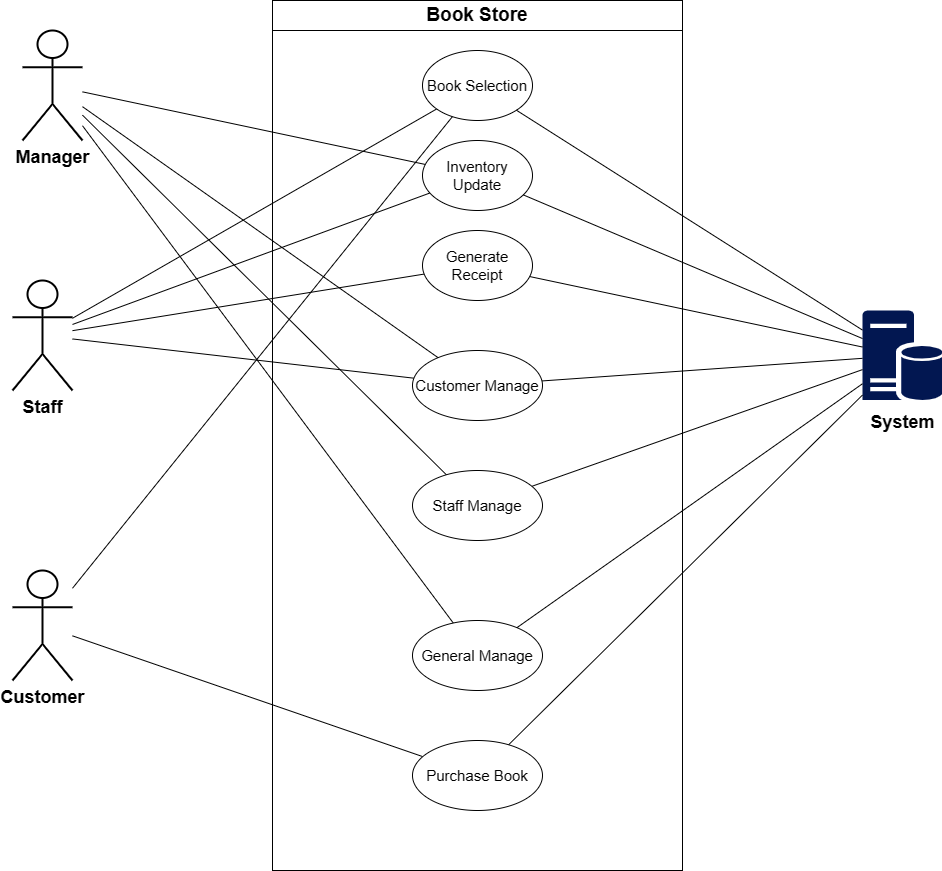

The diagram above was exported from draw.io. Its source (the exported page's mxGraphModel, read from the mxfile embedded in the PNG):
<mxGraphModel dx="1426" dy="751" grid="1" gridSize="10" guides="1" tooltips="1" connect="1" arrows="1" fold="1" page="1" pageScale="1" pageWidth="192000" pageHeight="192000" math="0" shadow="0">
  <root>
    <mxCell id="0" />
    <mxCell id="1" parent="0" />
    <mxCell id="D6rfe7KWgEv4PUB3sCq3-1" value="" style="rounded=0;whiteSpace=wrap;html=1;" parent="1" vertex="1">
      <mxGeometry x="360" y="30" width="410" height="870" as="geometry" />
    </mxCell>
    <mxCell id="D6rfe7KWgEv4PUB3sCq3-2" value="&lt;b&gt;&lt;font style=&quot;font-size: 19px;&quot;&gt;Book Store&lt;/font&gt;&lt;/b&gt;" style="rounded=0;whiteSpace=wrap;html=1;" parent="1" vertex="1">
      <mxGeometry x="360" y="30" width="410" height="30" as="geometry" />
    </mxCell>
    <mxCell id="D6rfe7KWgEv4PUB3sCq3-29" style="rounded=0;orthogonalLoop=1;jettySize=auto;html=1;endArrow=none;endFill=0;" parent="1" source="D6rfe7KWgEv4PUB3sCq3-4" target="D6rfe7KWgEv4PUB3sCq3-18" edge="1">
      <mxGeometry relative="1" as="geometry" />
    </mxCell>
    <mxCell id="D6rfe7KWgEv4PUB3sCq3-30" style="rounded=0;orthogonalLoop=1;jettySize=auto;html=1;endArrow=none;endFill=0;" parent="1" source="D6rfe7KWgEv4PUB3sCq3-4" target="D6rfe7KWgEv4PUB3sCq3-6" edge="1">
      <mxGeometry relative="1" as="geometry" />
    </mxCell>
    <mxCell id="D6rfe7KWgEv4PUB3sCq3-31" style="rounded=0;orthogonalLoop=1;jettySize=auto;html=1;endArrow=none;endFill=0;" parent="1" source="D6rfe7KWgEv4PUB3sCq3-4" target="D6rfe7KWgEv4PUB3sCq3-19" edge="1">
      <mxGeometry relative="1" as="geometry" />
    </mxCell>
    <mxCell id="D6rfe7KWgEv4PUB3sCq3-32" style="rounded=0;orthogonalLoop=1;jettySize=auto;html=1;endArrow=none;endFill=0;" parent="1" source="D6rfe7KWgEv4PUB3sCq3-4" target="D6rfe7KWgEv4PUB3sCq3-20" edge="1">
      <mxGeometry relative="1" as="geometry" />
    </mxCell>
    <mxCell id="D6rfe7KWgEv4PUB3sCq3-4" value="&lt;b&gt;&lt;font style=&quot;font-size: 18px;&quot;&gt;Staff&lt;/font&gt;&lt;/b&gt;" style="shape=umlActor;verticalLabelPosition=bottom;verticalAlign=top;html=1;outlineConnect=0;strokeWidth=2;" parent="1" vertex="1">
      <mxGeometry x="100" y="310" width="60" height="110" as="geometry" />
    </mxCell>
    <mxCell id="D6rfe7KWgEv4PUB3sCq3-6" value="&lt;font style=&quot;font-size: 15px;&quot;&gt;Book Selection&lt;/font&gt;" style="ellipse;whiteSpace=wrap;html=1;" parent="1" vertex="1">
      <mxGeometry x="510" y="80" width="110" height="70" as="geometry" />
    </mxCell>
    <mxCell id="D6rfe7KWgEv4PUB3sCq3-37" style="rounded=0;orthogonalLoop=1;jettySize=auto;html=1;endArrow=none;endFill=0;" parent="1" source="D6rfe7KWgEv4PUB3sCq3-12" target="D6rfe7KWgEv4PUB3sCq3-6" edge="1">
      <mxGeometry relative="1" as="geometry" />
    </mxCell>
    <mxCell id="D6rfe7KWgEv4PUB3sCq3-12" value="&lt;b style=&quot;&quot;&gt;&lt;font style=&quot;font-size: 18px;&quot;&gt;System&lt;/font&gt;&lt;/b&gt;" style="sketch=0;pointerEvents=1;shadow=0;dashed=0;html=1;strokeColor=none;labelPosition=center;verticalLabelPosition=bottom;verticalAlign=top;align=center;fillColor=#021751;shape=mxgraph.mscae.enterprise.database_server;fontSize=23;" parent="1" vertex="1">
      <mxGeometry x="950" y="340" width="80" height="90" as="geometry" />
    </mxCell>
    <mxCell id="D6rfe7KWgEv4PUB3sCq3-18" value="&lt;font style=&quot;font-size: 15px;&quot;&gt;Inventory Update&lt;br&gt;&lt;/font&gt;" style="ellipse;whiteSpace=wrap;html=1;" parent="1" vertex="1">
      <mxGeometry x="510" y="170" width="110" height="70" as="geometry" />
    </mxCell>
    <mxCell id="D6rfe7KWgEv4PUB3sCq3-19" value="&lt;font style=&quot;font-size: 15px;&quot;&gt;Generate Receipt&lt;br&gt;&lt;/font&gt;" style="ellipse;whiteSpace=wrap;html=1;" parent="1" vertex="1">
      <mxGeometry x="510" y="260" width="110" height="70" as="geometry" />
    </mxCell>
    <mxCell id="D6rfe7KWgEv4PUB3sCq3-20" value="&lt;font style=&quot;font-size: 15px;&quot;&gt;Customer Manage&lt;br&gt;&lt;/font&gt;" style="ellipse;whiteSpace=wrap;html=1;" parent="1" vertex="1">
      <mxGeometry x="500" y="380" width="130" height="70" as="geometry" />
    </mxCell>
    <mxCell id="D6rfe7KWgEv4PUB3sCq3-21" value="&lt;font style=&quot;font-size: 15px;&quot;&gt;Staff Manage&lt;br&gt;&lt;/font&gt;" style="ellipse;whiteSpace=wrap;html=1;" parent="1" vertex="1">
      <mxGeometry x="500" y="500" width="130" height="70" as="geometry" />
    </mxCell>
    <mxCell id="D6rfe7KWgEv4PUB3sCq3-26" style="rounded=0;orthogonalLoop=1;jettySize=auto;html=1;endArrow=none;endFill=0;" parent="1" source="D6rfe7KWgEv4PUB3sCq3-23" target="D6rfe7KWgEv4PUB3sCq3-6" edge="1">
      <mxGeometry relative="1" as="geometry" />
    </mxCell>
    <mxCell id="D6rfe7KWgEv4PUB3sCq3-27" style="rounded=0;orthogonalLoop=1;jettySize=auto;html=1;endArrow=none;endFill=0;" parent="1" source="D6rfe7KWgEv4PUB3sCq3-23" target="D6rfe7KWgEv4PUB3sCq3-24" edge="1">
      <mxGeometry relative="1" as="geometry" />
    </mxCell>
    <mxCell id="D6rfe7KWgEv4PUB3sCq3-23" value="&lt;b&gt;&lt;font style=&quot;font-size: 18px;&quot;&gt;Customer&lt;/font&gt;&lt;/b&gt;" style="shape=umlActor;verticalLabelPosition=bottom;verticalAlign=top;html=1;outlineConnect=0;strokeWidth=2;" parent="1" vertex="1">
      <mxGeometry x="100" y="600" width="60" height="110" as="geometry" />
    </mxCell>
    <mxCell id="D6rfe7KWgEv4PUB3sCq3-24" value="&lt;font style=&quot;font-size: 15px;&quot;&gt;Purchase Book&lt;br&gt;&lt;/font&gt;" style="ellipse;whiteSpace=wrap;html=1;" parent="1" vertex="1">
      <mxGeometry x="500" y="770" width="130" height="70" as="geometry" />
    </mxCell>
    <mxCell id="D6rfe7KWgEv4PUB3sCq3-40" style="rounded=0;orthogonalLoop=1;jettySize=auto;html=1;endArrow=none;endFill=0;" parent="1" source="D6rfe7KWgEv4PUB3sCq3-12" target="D6rfe7KWgEv4PUB3sCq3-18" edge="1">
      <mxGeometry relative="1" as="geometry">
        <mxPoint x="840" y="258" as="sourcePoint" />
        <mxPoint x="621" y="165" as="targetPoint" />
      </mxGeometry>
    </mxCell>
    <mxCell id="D6rfe7KWgEv4PUB3sCq3-41" style="rounded=0;orthogonalLoop=1;jettySize=auto;html=1;endArrow=none;endFill=0;" parent="1" source="D6rfe7KWgEv4PUB3sCq3-12" target="D6rfe7KWgEv4PUB3sCq3-19" edge="1">
      <mxGeometry relative="1" as="geometry">
        <mxPoint x="850" y="268" as="sourcePoint" />
        <mxPoint x="631" y="175" as="targetPoint" />
      </mxGeometry>
    </mxCell>
    <mxCell id="D6rfe7KWgEv4PUB3sCq3-42" style="rounded=0;orthogonalLoop=1;jettySize=auto;html=1;endArrow=none;endFill=0;" parent="1" source="D6rfe7KWgEv4PUB3sCq3-12" target="D6rfe7KWgEv4PUB3sCq3-20" edge="1">
      <mxGeometry relative="1" as="geometry">
        <mxPoint x="860" y="278" as="sourcePoint" />
        <mxPoint x="641" y="185" as="targetPoint" />
      </mxGeometry>
    </mxCell>
    <mxCell id="D6rfe7KWgEv4PUB3sCq3-43" style="rounded=0;orthogonalLoop=1;jettySize=auto;html=1;endArrow=none;endFill=0;" parent="1" source="D6rfe7KWgEv4PUB3sCq3-12" target="D6rfe7KWgEv4PUB3sCq3-21" edge="1">
      <mxGeometry relative="1" as="geometry">
        <mxPoint x="870" y="288" as="sourcePoint" />
        <mxPoint x="651" y="195" as="targetPoint" />
      </mxGeometry>
    </mxCell>
    <mxCell id="D6rfe7KWgEv4PUB3sCq3-45" style="rounded=0;orthogonalLoop=1;jettySize=auto;html=1;endArrow=none;endFill=0;" parent="1" source="D6rfe7KWgEv4PUB3sCq3-12" target="D6rfe7KWgEv4PUB3sCq3-24" edge="1">
      <mxGeometry relative="1" as="geometry">
        <mxPoint x="890" y="308" as="sourcePoint" />
        <mxPoint x="671" y="215" as="targetPoint" />
      </mxGeometry>
    </mxCell>
    <mxCell id="D6rfe7KWgEv4PUB3sCq3-46" value="&lt;font style=&quot;font-size: 15px;&quot;&gt;General Manage&lt;br&gt;&lt;/font&gt;" style="ellipse;whiteSpace=wrap;html=1;" parent="1" vertex="1">
      <mxGeometry x="500" y="650" width="130" height="70" as="geometry" />
    </mxCell>
    <mxCell id="D6rfe7KWgEv4PUB3sCq3-50" style="rounded=0;orthogonalLoop=1;jettySize=auto;html=1;endArrow=none;endFill=0;" parent="1" source="D6rfe7KWgEv4PUB3sCq3-12" target="D6rfe7KWgEv4PUB3sCq3-46" edge="1">
      <mxGeometry relative="1" as="geometry">
        <mxPoint x="880" y="401" as="sourcePoint" />
        <mxPoint x="608" y="645" as="targetPoint" />
      </mxGeometry>
    </mxCell>
    <mxCell id="D6rfe7KWgEv4PUB3sCq3-54" value="&lt;b&gt;&lt;font style=&quot;font-size: 18px;&quot;&gt;Manager&lt;/font&gt;&lt;/b&gt;" style="shape=umlActor;verticalLabelPosition=bottom;verticalAlign=top;html=1;outlineConnect=0;strokeWidth=2;" parent="1" vertex="1">
      <mxGeometry x="110" y="60" width="60" height="110" as="geometry" />
    </mxCell>
    <mxCell id="D6rfe7KWgEv4PUB3sCq3-58" style="rounded=0;orthogonalLoop=1;jettySize=auto;html=1;endArrow=none;endFill=0;" parent="1" source="D6rfe7KWgEv4PUB3sCq3-54" target="D6rfe7KWgEv4PUB3sCq3-18" edge="1">
      <mxGeometry relative="1" as="geometry">
        <mxPoint x="200" y="421" as="sourcePoint" />
        <mxPoint x="540" y="152" as="targetPoint" />
      </mxGeometry>
    </mxCell>
    <mxCell id="D6rfe7KWgEv4PUB3sCq3-59" style="rounded=0;orthogonalLoop=1;jettySize=auto;html=1;endArrow=none;endFill=0;" parent="1" source="D6rfe7KWgEv4PUB3sCq3-54" target="D6rfe7KWgEv4PUB3sCq3-20" edge="1">
      <mxGeometry relative="1" as="geometry">
        <mxPoint x="180" y="159" as="sourcePoint" />
        <mxPoint x="521" y="207" as="targetPoint" />
      </mxGeometry>
    </mxCell>
    <mxCell id="D6rfe7KWgEv4PUB3sCq3-60" style="rounded=0;orthogonalLoop=1;jettySize=auto;html=1;endArrow=none;endFill=0;" parent="1" source="D6rfe7KWgEv4PUB3sCq3-54" target="D6rfe7KWgEv4PUB3sCq3-21" edge="1">
      <mxGeometry relative="1" as="geometry">
        <mxPoint x="190" y="169" as="sourcePoint" />
        <mxPoint x="531" y="217" as="targetPoint" />
      </mxGeometry>
    </mxCell>
    <mxCell id="D6rfe7KWgEv4PUB3sCq3-61" style="rounded=0;orthogonalLoop=1;jettySize=auto;html=1;endArrow=none;endFill=0;" parent="1" source="D6rfe7KWgEv4PUB3sCq3-54" target="D6rfe7KWgEv4PUB3sCq3-46" edge="1">
      <mxGeometry relative="1" as="geometry">
        <mxPoint x="200" y="179" as="sourcePoint" />
        <mxPoint x="541" y="227" as="targetPoint" />
      </mxGeometry>
    </mxCell>
  </root>
</mxGraphModel>